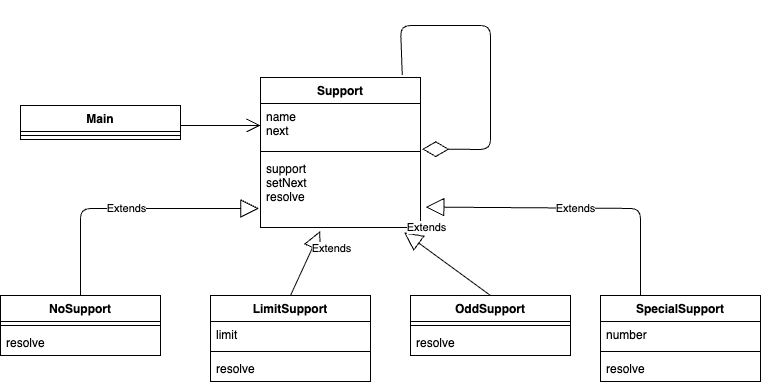

The diagram above was exported from draw.io. Its source (the exported page's mxGraphModel, read from the mxfile embedded in the PNG):
<mxGraphModel dx="948" dy="840" grid="1" gridSize="10" guides="1" tooltips="1" connect="1" arrows="1" fold="1" page="1" pageScale="1" pageWidth="827" pageHeight="1169" math="0" shadow="0">
  <root>
    <mxCell id="0" />
    <mxCell id="1" parent="0" />
    <mxCell id="2" value="Main" style="swimlane;fontStyle=1;align=center;verticalAlign=top;childLayout=stackLayout;horizontal=1;startSize=26;horizontalStack=0;resizeParent=1;resizeParentMax=0;resizeLast=0;collapsible=1;marginBottom=0;" vertex="1" parent="1">
      <mxGeometry x="160" y="170" width="160" height="34" as="geometry" />
    </mxCell>
    <mxCell id="4" value="" style="line;strokeWidth=1;fillColor=none;align=left;verticalAlign=middle;spacingTop=-1;spacingLeft=3;spacingRight=3;rotatable=0;labelPosition=right;points=[];portConstraint=eastwest;strokeColor=inherit;" vertex="1" parent="2">
      <mxGeometry y="26" width="160" height="8" as="geometry" />
    </mxCell>
    <mxCell id="6" value="Support" style="swimlane;fontStyle=1;align=center;verticalAlign=top;childLayout=stackLayout;horizontal=1;startSize=26;horizontalStack=0;resizeParent=1;resizeParentMax=0;resizeLast=0;collapsible=1;marginBottom=0;" vertex="1" parent="1">
      <mxGeometry x="400" y="142" width="160" height="150" as="geometry" />
    </mxCell>
    <mxCell id="7" value="name&#10;next" style="text;strokeColor=none;fillColor=none;align=left;verticalAlign=top;spacingLeft=4;spacingRight=4;overflow=hidden;rotatable=0;points=[[0,0.5],[1,0.5]];portConstraint=eastwest;" vertex="1" parent="6">
      <mxGeometry y="26" width="160" height="44" as="geometry" />
    </mxCell>
    <mxCell id="8" value="" style="line;strokeWidth=1;fillColor=none;align=left;verticalAlign=middle;spacingTop=-1;spacingLeft=3;spacingRight=3;rotatable=0;labelPosition=right;points=[];portConstraint=eastwest;strokeColor=inherit;" vertex="1" parent="6">
      <mxGeometry y="70" width="160" height="8" as="geometry" />
    </mxCell>
    <mxCell id="9" value="support&#10;setNext&#10;resolve" style="text;strokeColor=none;fillColor=none;align=left;verticalAlign=top;spacingLeft=4;spacingRight=4;overflow=hidden;rotatable=0;points=[[0,0.5],[1,0.5]];portConstraint=eastwest;" vertex="1" parent="6">
      <mxGeometry y="78" width="160" height="72" as="geometry" />
    </mxCell>
    <mxCell id="11" value="" style="endArrow=diamondThin;endFill=0;endSize=24;html=1;entryX=1.011;entryY=1.036;entryDx=0;entryDy=0;entryPerimeter=0;exitX=0.886;exitY=-0.016;exitDx=0;exitDy=0;exitPerimeter=0;" edge="1" parent="6" source="6" target="7">
      <mxGeometry width="160" relative="1" as="geometry">
        <mxPoint x="100" y="-42" as="sourcePoint" />
        <mxPoint x="270" y="38" as="targetPoint" />
        <Array as="points">
          <mxPoint x="140" y="-52" />
          <mxPoint x="230" y="-52" />
          <mxPoint x="230" y="72" />
        </Array>
      </mxGeometry>
    </mxCell>
    <mxCell id="10" value="" style="endArrow=open;endFill=1;endSize=12;html=1;" edge="1" parent="1">
      <mxGeometry width="160" relative="1" as="geometry">
        <mxPoint x="320" y="190" as="sourcePoint" />
        <mxPoint x="400" y="190" as="targetPoint" />
      </mxGeometry>
    </mxCell>
    <mxCell id="12" value="NoSupport" style="swimlane;fontStyle=1;align=center;verticalAlign=top;childLayout=stackLayout;horizontal=1;startSize=26;horizontalStack=0;resizeParent=1;resizeParentMax=0;resizeLast=0;collapsible=1;marginBottom=0;" vertex="1" parent="1">
      <mxGeometry x="140" y="360" width="160" height="60" as="geometry" />
    </mxCell>
    <mxCell id="14" value="" style="line;strokeWidth=1;fillColor=none;align=left;verticalAlign=middle;spacingTop=-1;spacingLeft=3;spacingRight=3;rotatable=0;labelPosition=right;points=[];portConstraint=eastwest;strokeColor=inherit;" vertex="1" parent="12">
      <mxGeometry y="26" width="160" height="8" as="geometry" />
    </mxCell>
    <mxCell id="15" value="resolve" style="text;strokeColor=none;fillColor=none;align=left;verticalAlign=top;spacingLeft=4;spacingRight=4;overflow=hidden;rotatable=0;points=[[0,0.5],[1,0.5]];portConstraint=eastwest;" vertex="1" parent="12">
      <mxGeometry y="34" width="160" height="26" as="geometry" />
    </mxCell>
    <mxCell id="16" value="LimitSupport" style="swimlane;fontStyle=1;align=center;verticalAlign=top;childLayout=stackLayout;horizontal=1;startSize=26;horizontalStack=0;resizeParent=1;resizeParentMax=0;resizeLast=0;collapsible=1;marginBottom=0;" vertex="1" parent="1">
      <mxGeometry x="350" y="360" width="160" height="86" as="geometry" />
    </mxCell>
    <mxCell id="17" value="limit" style="text;strokeColor=none;fillColor=none;align=left;verticalAlign=top;spacingLeft=4;spacingRight=4;overflow=hidden;rotatable=0;points=[[0,0.5],[1,0.5]];portConstraint=eastwest;" vertex="1" parent="16">
      <mxGeometry y="26" width="160" height="26" as="geometry" />
    </mxCell>
    <mxCell id="18" value="" style="line;strokeWidth=1;fillColor=none;align=left;verticalAlign=middle;spacingTop=-1;spacingLeft=3;spacingRight=3;rotatable=0;labelPosition=right;points=[];portConstraint=eastwest;strokeColor=inherit;" vertex="1" parent="16">
      <mxGeometry y="52" width="160" height="8" as="geometry" />
    </mxCell>
    <mxCell id="19" value="resolve" style="text;strokeColor=none;fillColor=none;align=left;verticalAlign=top;spacingLeft=4;spacingRight=4;overflow=hidden;rotatable=0;points=[[0,0.5],[1,0.5]];portConstraint=eastwest;" vertex="1" parent="16">
      <mxGeometry y="60" width="160" height="26" as="geometry" />
    </mxCell>
    <mxCell id="20" value="OddSupport" style="swimlane;fontStyle=1;align=center;verticalAlign=top;childLayout=stackLayout;horizontal=1;startSize=26;horizontalStack=0;resizeParent=1;resizeParentMax=0;resizeLast=0;collapsible=1;marginBottom=0;" vertex="1" parent="1">
      <mxGeometry x="550" y="360" width="160" height="60" as="geometry" />
    </mxCell>
    <mxCell id="22" value="" style="line;strokeWidth=1;fillColor=none;align=left;verticalAlign=middle;spacingTop=-1;spacingLeft=3;spacingRight=3;rotatable=0;labelPosition=right;points=[];portConstraint=eastwest;strokeColor=inherit;" vertex="1" parent="20">
      <mxGeometry y="26" width="160" height="8" as="geometry" />
    </mxCell>
    <mxCell id="23" value="resolve" style="text;strokeColor=none;fillColor=none;align=left;verticalAlign=top;spacingLeft=4;spacingRight=4;overflow=hidden;rotatable=0;points=[[0,0.5],[1,0.5]];portConstraint=eastwest;" vertex="1" parent="20">
      <mxGeometry y="34" width="160" height="26" as="geometry" />
    </mxCell>
    <mxCell id="27" value="SpecialSupport" style="swimlane;fontStyle=1;align=center;verticalAlign=top;childLayout=stackLayout;horizontal=1;startSize=26;horizontalStack=0;resizeParent=1;resizeParentMax=0;resizeLast=0;collapsible=1;marginBottom=0;" vertex="1" parent="1">
      <mxGeometry x="740" y="360" width="160" height="86" as="geometry" />
    </mxCell>
    <mxCell id="28" value="number" style="text;strokeColor=none;fillColor=none;align=left;verticalAlign=top;spacingLeft=4;spacingRight=4;overflow=hidden;rotatable=0;points=[[0,0.5],[1,0.5]];portConstraint=eastwest;" vertex="1" parent="27">
      <mxGeometry y="26" width="160" height="26" as="geometry" />
    </mxCell>
    <mxCell id="29" value="" style="line;strokeWidth=1;fillColor=none;align=left;verticalAlign=middle;spacingTop=-1;spacingLeft=3;spacingRight=3;rotatable=0;labelPosition=right;points=[];portConstraint=eastwest;strokeColor=inherit;" vertex="1" parent="27">
      <mxGeometry y="52" width="160" height="8" as="geometry" />
    </mxCell>
    <mxCell id="30" value="resolve" style="text;strokeColor=none;fillColor=none;align=left;verticalAlign=top;spacingLeft=4;spacingRight=4;overflow=hidden;rotatable=0;points=[[0,0.5],[1,0.5]];portConstraint=eastwest;" vertex="1" parent="27">
      <mxGeometry y="60" width="160" height="26" as="geometry" />
    </mxCell>
    <mxCell id="31" value="Extends" style="endArrow=block;endSize=16;endFill=0;html=1;exitX=0.5;exitY=0;exitDx=0;exitDy=0;entryX=-0.01;entryY=0.735;entryDx=0;entryDy=0;entryPerimeter=0;" edge="1" parent="1" source="12" target="9">
      <mxGeometry width="160" relative="1" as="geometry">
        <mxPoint x="200" y="290" as="sourcePoint" />
        <mxPoint x="360" y="290" as="targetPoint" />
        <Array as="points">
          <mxPoint x="220" y="273" />
        </Array>
      </mxGeometry>
    </mxCell>
    <mxCell id="32" value="Extends" style="endArrow=block;endSize=16;endFill=0;html=1;exitX=0.5;exitY=0;exitDx=0;exitDy=0;entryX=1.033;entryY=0.716;entryDx=0;entryDy=0;entryPerimeter=0;" edge="1" parent="1" target="9">
      <mxGeometry width="160" relative="1" as="geometry">
        <mxPoint x="780" y="360" as="sourcePoint" />
        <mxPoint x="958.3999999999999" y="272.9200000000001" as="targetPoint" />
        <Array as="points">
          <mxPoint x="780" y="273" />
        </Array>
      </mxGeometry>
    </mxCell>
    <mxCell id="33" value="Extends" style="endArrow=block;endSize=16;endFill=0;html=1;exitX=0.5;exitY=0;exitDx=0;exitDy=0;entryX=0.373;entryY=1.049;entryDx=0;entryDy=0;entryPerimeter=0;" edge="1" parent="1" source="16" target="9">
      <mxGeometry x="0.7106" y="-17" width="160" relative="1" as="geometry">
        <mxPoint x="371.6" y="407.08" as="sourcePoint" />
        <mxPoint x="549.9999999999999" y="320.00000000000006" as="targetPoint" />
        <Array as="points" />
        <mxPoint as="offset" />
      </mxGeometry>
    </mxCell>
    <mxCell id="34" value="Extends" style="endArrow=block;endSize=16;endFill=0;html=1;exitX=0.5;exitY=0;exitDx=0;exitDy=0;entryX=0.898;entryY=1.068;entryDx=0;entryDy=0;entryPerimeter=0;" edge="1" parent="1" source="20" target="9">
      <mxGeometry x="0.7106" y="-17" width="160" relative="1" as="geometry">
        <mxPoint x="440" y="370" as="sourcePoint" />
        <mxPoint x="469.68000000000006" y="305.5279999999999" as="targetPoint" />
        <Array as="points" />
        <mxPoint as="offset" />
      </mxGeometry>
    </mxCell>
  </root>
</mxGraphModel>